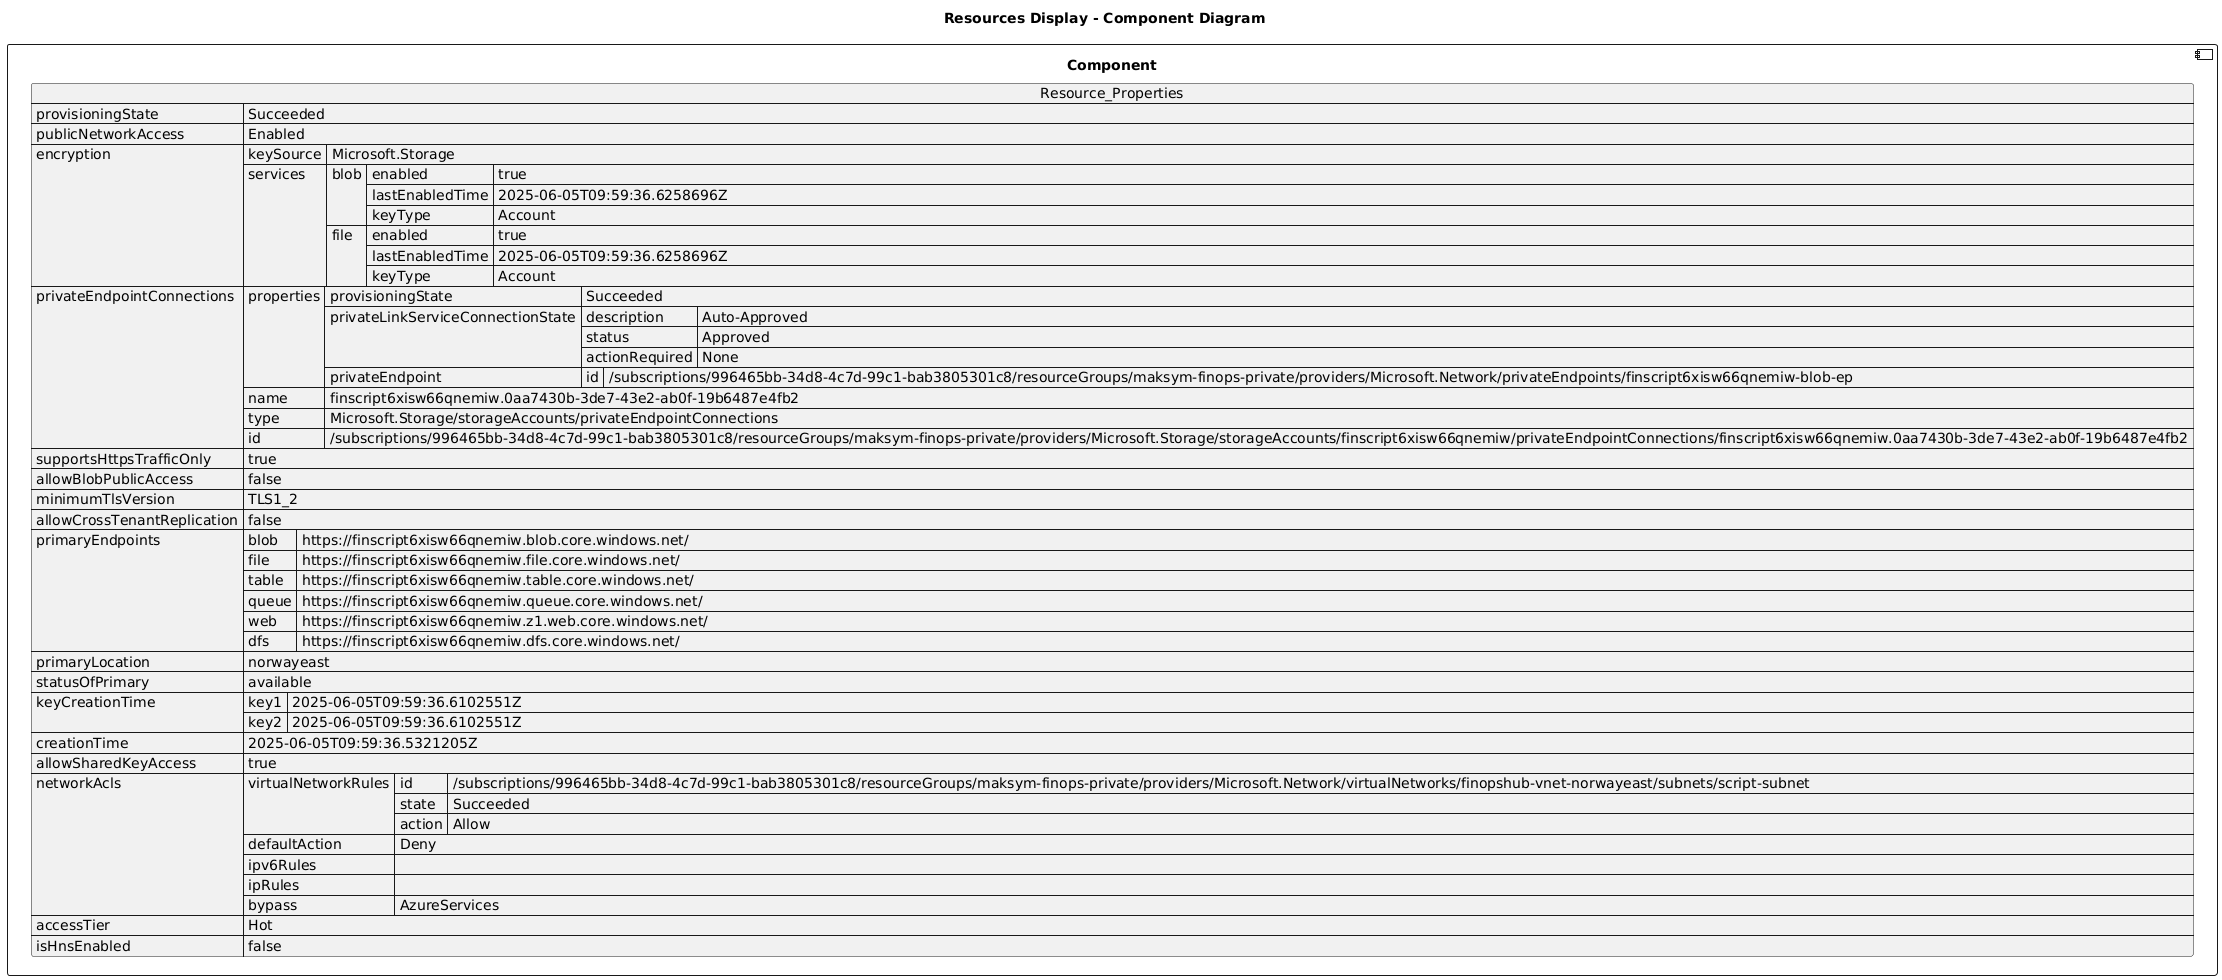

The diagram above was rendered by PlantUML. Its source (embedded in the PNG):
@startuml

title Resources Display - Component Diagram

component Component {

json  Resource_Properties {
  "provisioningState": "Succeeded",
  "publicNetworkAccess": "Enabled",
  "encryption": {
    "keySource": "Microsoft.Storage",
    "services": {
      "blob": {
        "enabled": true,
        "lastEnabledTime": "2025-06-05T09:59:36.6258696Z",
        "keyType": "Account"
      },
      "file": {
        "enabled": true,
        "lastEnabledTime": "2025-06-05T09:59:36.6258696Z",
        "keyType": "Account"
      }
    }
  },
  "privateEndpointConnections": [
    {
      "properties": {
        "provisioningState": "Succeeded",
        "privateLinkServiceConnectionState": {
          "description": "Auto-Approved",
          "status": "Approved",
          "actionRequired": "None"
        },
        "privateEndpoint": {
          "id": "/subscriptions/996465bb-34d8-4c7d-99c1-bab3805301c8/resourceGroups/maksym-finops-private/providers/Microsoft.Network/privateEndpoints/finscript6xisw66qnemiw-blob-ep"
        }
      },
      "name": "finscript6xisw66qnemiw.0aa7430b-3de7-43e2-ab0f-19b6487e4fb2",
      "type": "Microsoft.Storage/storageAccounts/privateEndpointConnections",
      "id": "/subscriptions/996465bb-34d8-4c7d-99c1-bab3805301c8/resourceGroups/maksym-finops-private/providers/Microsoft.Storage/storageAccounts/finscript6xisw66qnemiw/privateEndpointConnections/finscript6xisw66qnemiw.0aa7430b-3de7-43e2-ab0f-19b6487e4fb2"
    }
  ],
  "supportsHttpsTrafficOnly": true,
  "allowBlobPublicAccess": false,
  "minimumTlsVersion": "TLS1_2",
  "allowCrossTenantReplication": false,
  "primaryEndpoints": {
    "blob": "https://finscript6xisw66qnemiw.blob.core.windows.net/",
    "file": "https://finscript6xisw66qnemiw.file.core.windows.net/",
    "table": "https://finscript6xisw66qnemiw.table.core.windows.net/",
    "queue": "https://finscript6xisw66qnemiw.queue.core.windows.net/",
    "web": "https://finscript6xisw66qnemiw.z1.web.core.windows.net/",
    "dfs": "https://finscript6xisw66qnemiw.dfs.core.windows.net/"
  },
  "primaryLocation": "norwayeast",
  "statusOfPrimary": "available",
  "keyCreationTime": {
    "key1": "2025-06-05T09:59:36.6102551Z",
    "key2": "2025-06-05T09:59:36.6102551Z"
  },
  "creationTime": "2025-06-05T09:59:36.5321205Z",
  "allowSharedKeyAccess": true,
  "networkAcls": {
    "virtualNetworkRules": [
      {
        "id": "/subscriptions/996465bb-34d8-4c7d-99c1-bab3805301c8/resourceGroups/maksym-finops-private/providers/Microsoft.Network/virtualNetworks/finopshub-vnet-norwayeast/subnets/script-subnet",
        "state": "Succeeded",
        "action": "Allow"
      }
    ],
    "defaultAction": "Deny",
    "ipv6Rules": [],
    "ipRules": [],
    "bypass": "AzureServices"
  },
  "accessTier": "Hot",
  "isHnsEnabled": false
}
}
@enduml